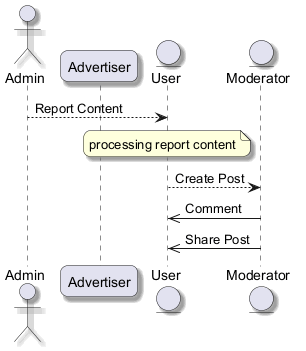

The diagram above was rendered by PlantUML. Its source (embedded in the PNG):
@startuml
skinparam backgroundColor #FFFFFF
skinparam roundCorner 15
skinparam shadowing true
actor "Admin" as A
participant "Advertiser" as A2
entity "User" as U
entity "Moderator" as M
A --> U : Report Content
note over U : processing report content
U --> M : Create Post
M ->> U : Comment
M ->> U : Share Post
@enduml